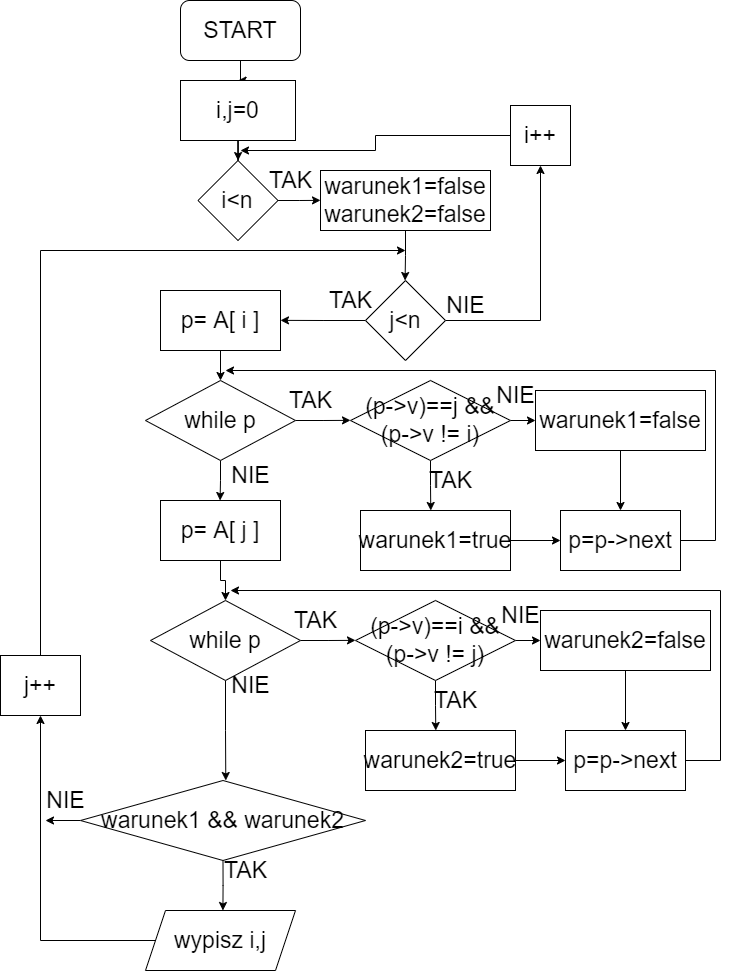

The diagram above was exported from draw.io. Its source (the exported page's mxGraphModel, read from the mxfile embedded in the PNG):
<mxGraphModel dx="1424" dy="783" grid="1" gridSize="10" guides="1" tooltips="1" connect="1" arrows="1" fold="1" page="1" pageScale="1" pageWidth="827" pageHeight="1169" math="0" shadow="0">
  <root>
    <mxCell id="0" />
    <mxCell id="1" parent="0" />
    <mxCell id="SBU65KgaC5usn4uTiQWT-95" style="edgeStyle=orthogonalEdgeStyle;rounded=0;orthogonalLoop=1;jettySize=auto;html=1;exitX=0.5;exitY=1;exitDx=0;exitDy=0;entryX=1;entryY=0.5;entryDx=0;entryDy=0;fontSize=23;" edge="1" parent="1" source="SBU65KgaC5usn4uTiQWT-94">
      <mxGeometry relative="1" as="geometry">
        <mxPoint x="1600.0000000000005" y="250" as="targetPoint" />
      </mxGeometry>
    </mxCell>
    <mxCell id="SBU65KgaC5usn4uTiQWT-173" style="edgeStyle=orthogonalEdgeStyle;rounded=0;orthogonalLoop=1;jettySize=auto;html=1;exitX=0.5;exitY=1;exitDx=0;exitDy=0;fontSize=23;" edge="1" parent="1" source="SBU65KgaC5usn4uTiQWT-172" target="SBU65KgaC5usn4uTiQWT-174">
      <mxGeometry relative="1" as="geometry">
        <mxPoint x="335.28571428571445" y="109.99999999999989" as="targetPoint" />
      </mxGeometry>
    </mxCell>
    <mxCell id="SBU65KgaC5usn4uTiQWT-172" value="START" style="rounded=1;whiteSpace=wrap;html=1;fontSize=23;" vertex="1" parent="1">
      <mxGeometry x="275" y="10" width="120" height="60" as="geometry" />
    </mxCell>
    <mxCell id="SBU65KgaC5usn4uTiQWT-175" style="edgeStyle=orthogonalEdgeStyle;rounded=0;orthogonalLoop=1;jettySize=auto;html=1;exitX=0.5;exitY=1;exitDx=0;exitDy=0;fontSize=23;" edge="1" parent="1" source="SBU65KgaC5usn4uTiQWT-174" target="SBU65KgaC5usn4uTiQWT-176">
      <mxGeometry relative="1" as="geometry">
        <mxPoint x="332.42857142857156" y="189.9999999999999" as="targetPoint" />
      </mxGeometry>
    </mxCell>
    <mxCell id="SBU65KgaC5usn4uTiQWT-174" value="i,j=0" style="rounded=0;whiteSpace=wrap;html=1;fontSize=23;" vertex="1" parent="1">
      <mxGeometry x="275" y="90" width="115" height="60" as="geometry" />
    </mxCell>
    <mxCell id="SBU65KgaC5usn4uTiQWT-177" style="edgeStyle=orthogonalEdgeStyle;rounded=0;orthogonalLoop=1;jettySize=auto;html=1;exitX=1;exitY=0.5;exitDx=0;exitDy=0;fontSize=23;" edge="1" parent="1" source="SBU65KgaC5usn4uTiQWT-176">
      <mxGeometry relative="1" as="geometry">
        <mxPoint x="415" y="209.8571428571429" as="targetPoint" />
      </mxGeometry>
    </mxCell>
    <mxCell id="SBU65KgaC5usn4uTiQWT-176" value="i&amp;lt;n" style="rhombus;whiteSpace=wrap;html=1;fontSize=23;" vertex="1" parent="1">
      <mxGeometry x="292.49857142857155" y="169.9999999999999" width="80" height="80" as="geometry" />
    </mxCell>
    <mxCell id="SBU65KgaC5usn4uTiQWT-178" value="TAK" style="text;html=1;align=center;verticalAlign=middle;resizable=0;points=[];autosize=1;strokeColor=none;fillColor=none;fontSize=23;" vertex="1" parent="1">
      <mxGeometry x="355" y="175" width="60" height="30" as="geometry" />
    </mxCell>
    <mxCell id="SBU65KgaC5usn4uTiQWT-180" style="edgeStyle=orthogonalEdgeStyle;rounded=0;orthogonalLoop=1;jettySize=auto;html=1;exitX=0.5;exitY=1;exitDx=0;exitDy=0;fontSize=23;" edge="1" parent="1" source="SBU65KgaC5usn4uTiQWT-179">
      <mxGeometry relative="1" as="geometry">
        <mxPoint x="499.57142857142867" y="290" as="targetPoint" />
      </mxGeometry>
    </mxCell>
    <mxCell id="SBU65KgaC5usn4uTiQWT-179" value="warunek1=false&lt;br&gt;warunek2=false" style="rounded=0;whiteSpace=wrap;html=1;fontSize=23;" vertex="1" parent="1">
      <mxGeometry x="415" y="180" width="170" height="60" as="geometry" />
    </mxCell>
    <mxCell id="SBU65KgaC5usn4uTiQWT-183" style="edgeStyle=orthogonalEdgeStyle;rounded=0;orthogonalLoop=1;jettySize=auto;html=1;exitX=1;exitY=0.5;exitDx=0;exitDy=0;entryX=0.5;entryY=1;entryDx=0;entryDy=0;fontSize=23;" edge="1" parent="1" source="SBU65KgaC5usn4uTiQWT-181" target="SBU65KgaC5usn4uTiQWT-182">
      <mxGeometry relative="1" as="geometry" />
    </mxCell>
    <mxCell id="SBU65KgaC5usn4uTiQWT-186" style="edgeStyle=orthogonalEdgeStyle;rounded=0;orthogonalLoop=1;jettySize=auto;html=1;exitX=0;exitY=0.5;exitDx=0;exitDy=0;fontSize=23;" edge="1" parent="1" source="SBU65KgaC5usn4uTiQWT-181">
      <mxGeometry relative="1" as="geometry">
        <mxPoint x="375" y="329.8571428571429" as="targetPoint" />
      </mxGeometry>
    </mxCell>
    <mxCell id="SBU65KgaC5usn4uTiQWT-181" value="j&amp;lt;n" style="rhombus;whiteSpace=wrap;html=1;fontSize=23;" vertex="1" parent="1">
      <mxGeometry x="460" y="290" width="80" height="80" as="geometry" />
    </mxCell>
    <mxCell id="SBU65KgaC5usn4uTiQWT-184" style="edgeStyle=orthogonalEdgeStyle;rounded=0;orthogonalLoop=1;jettySize=auto;html=1;exitX=0;exitY=0.5;exitDx=0;exitDy=0;fontSize=23;" edge="1" parent="1" source="SBU65KgaC5usn4uTiQWT-182">
      <mxGeometry relative="1" as="geometry">
        <mxPoint x="335" y="159.9999999999999" as="targetPoint" />
      </mxGeometry>
    </mxCell>
    <mxCell id="SBU65KgaC5usn4uTiQWT-182" value="i++" style="rounded=0;whiteSpace=wrap;html=1;fontSize=23;" vertex="1" parent="1">
      <mxGeometry x="605" y="115" width="60" height="60" as="geometry" />
    </mxCell>
    <mxCell id="SBU65KgaC5usn4uTiQWT-185" value="NIE" style="text;html=1;align=center;verticalAlign=middle;resizable=0;points=[];autosize=1;strokeColor=none;fillColor=none;fontSize=23;" vertex="1" parent="1">
      <mxGeometry x="535" y="300" width="50" height="30" as="geometry" />
    </mxCell>
    <mxCell id="SBU65KgaC5usn4uTiQWT-187" value="TAK" style="text;html=1;align=center;verticalAlign=middle;resizable=0;points=[];autosize=1;strokeColor=none;fillColor=none;fontSize=23;" vertex="1" parent="1">
      <mxGeometry x="415" y="295" width="60" height="30" as="geometry" />
    </mxCell>
    <mxCell id="SBU65KgaC5usn4uTiQWT-190" style="edgeStyle=orthogonalEdgeStyle;rounded=0;orthogonalLoop=1;jettySize=auto;html=1;exitX=0.5;exitY=1;exitDx=0;exitDy=0;fontSize=23;" edge="1" parent="1" source="SBU65KgaC5usn4uTiQWT-189" target="SBU65KgaC5usn4uTiQWT-191">
      <mxGeometry relative="1" as="geometry">
        <mxPoint x="315.28571428571445" y="390" as="targetPoint" />
      </mxGeometry>
    </mxCell>
    <mxCell id="SBU65KgaC5usn4uTiQWT-189" value="p= A[ i ]" style="rounded=0;whiteSpace=wrap;html=1;fontSize=23;" vertex="1" parent="1">
      <mxGeometry x="255" y="300" width="120" height="60" as="geometry" />
    </mxCell>
    <mxCell id="SBU65KgaC5usn4uTiQWT-192" style="edgeStyle=orthogonalEdgeStyle;rounded=0;orthogonalLoop=1;jettySize=auto;html=1;exitX=1;exitY=0.5;exitDx=0;exitDy=0;fontSize=23;" edge="1" parent="1" source="SBU65KgaC5usn4uTiQWT-191">
      <mxGeometry relative="1" as="geometry">
        <mxPoint x="445" y="429.8571428571429" as="targetPoint" />
      </mxGeometry>
    </mxCell>
    <mxCell id="SBU65KgaC5usn4uTiQWT-224" style="edgeStyle=orthogonalEdgeStyle;rounded=0;orthogonalLoop=1;jettySize=auto;html=1;exitX=0.5;exitY=1;exitDx=0;exitDy=0;fontSize=23;" edge="1" parent="1" source="SBU65KgaC5usn4uTiQWT-191">
      <mxGeometry relative="1" as="geometry">
        <mxPoint x="314.57142857142867" y="510" as="targetPoint" />
      </mxGeometry>
    </mxCell>
    <mxCell id="SBU65KgaC5usn4uTiQWT-191" value="while p" style="rhombus;whiteSpace=wrap;html=1;fontSize=23;" vertex="1" parent="1">
      <mxGeometry x="240" y="390" width="150" height="80" as="geometry" />
    </mxCell>
    <mxCell id="SBU65KgaC5usn4uTiQWT-193" value="TAK" style="text;html=1;align=center;verticalAlign=middle;resizable=0;points=[];autosize=1;strokeColor=none;fillColor=none;fontSize=23;" vertex="1" parent="1">
      <mxGeometry x="375" y="395" width="60" height="30" as="geometry" />
    </mxCell>
    <mxCell id="SBU65KgaC5usn4uTiQWT-195" style="edgeStyle=orthogonalEdgeStyle;rounded=0;orthogonalLoop=1;jettySize=auto;html=1;exitX=0.5;exitY=1;exitDx=0;exitDy=0;fontSize=23;" edge="1" parent="1" source="SBU65KgaC5usn4uTiQWT-194">
      <mxGeometry relative="1" as="geometry">
        <mxPoint x="525.2857142857144" y="520" as="targetPoint" />
      </mxGeometry>
    </mxCell>
    <mxCell id="SBU65KgaC5usn4uTiQWT-198" style="edgeStyle=orthogonalEdgeStyle;rounded=0;orthogonalLoop=1;jettySize=auto;html=1;exitX=1;exitY=0.5;exitDx=0;exitDy=0;fontSize=23;" edge="1" parent="1" source="SBU65KgaC5usn4uTiQWT-194">
      <mxGeometry relative="1" as="geometry">
        <mxPoint x="630" y="429.8571428571429" as="targetPoint" />
      </mxGeometry>
    </mxCell>
    <mxCell id="SBU65KgaC5usn4uTiQWT-194" value="(p-&amp;gt;v)==j &amp;amp;&amp;amp; (p-&amp;gt;v != i)" style="rhombus;whiteSpace=wrap;html=1;fontSize=23;" vertex="1" parent="1">
      <mxGeometry x="445" y="390" width="160" height="80" as="geometry" />
    </mxCell>
    <mxCell id="SBU65KgaC5usn4uTiQWT-196" value="TAK" style="text;html=1;align=center;verticalAlign=middle;resizable=0;points=[];autosize=1;strokeColor=none;fillColor=none;fontSize=23;" vertex="1" parent="1">
      <mxGeometry x="515" y="475" width="60" height="30" as="geometry" />
    </mxCell>
    <mxCell id="SBU65KgaC5usn4uTiQWT-203" style="edgeStyle=orthogonalEdgeStyle;rounded=0;orthogonalLoop=1;jettySize=auto;html=1;exitX=1;exitY=0.5;exitDx=0;exitDy=0;entryX=0;entryY=0.5;entryDx=0;entryDy=0;fontSize=23;" edge="1" parent="1" source="SBU65KgaC5usn4uTiQWT-197" target="SBU65KgaC5usn4uTiQWT-202">
      <mxGeometry relative="1" as="geometry" />
    </mxCell>
    <mxCell id="SBU65KgaC5usn4uTiQWT-197" value="warunek1=true" style="rounded=0;whiteSpace=wrap;html=1;fontSize=23;" vertex="1" parent="1">
      <mxGeometry x="455" y="520" width="150" height="60" as="geometry" />
    </mxCell>
    <mxCell id="SBU65KgaC5usn4uTiQWT-199" value="NIE" style="text;html=1;align=center;verticalAlign=middle;resizable=0;points=[];autosize=1;strokeColor=none;fillColor=none;fontSize=23;" vertex="1" parent="1">
      <mxGeometry x="585" y="390" width="50" height="30" as="geometry" />
    </mxCell>
    <mxCell id="SBU65KgaC5usn4uTiQWT-204" style="edgeStyle=orthogonalEdgeStyle;rounded=0;orthogonalLoop=1;jettySize=auto;html=1;exitX=0.5;exitY=1;exitDx=0;exitDy=0;entryX=0.5;entryY=0;entryDx=0;entryDy=0;fontSize=23;" edge="1" parent="1" source="SBU65KgaC5usn4uTiQWT-200" target="SBU65KgaC5usn4uTiQWT-202">
      <mxGeometry relative="1" as="geometry" />
    </mxCell>
    <mxCell id="SBU65KgaC5usn4uTiQWT-200" value="warunek1=false" style="rounded=0;whiteSpace=wrap;html=1;fontSize=23;" vertex="1" parent="1">
      <mxGeometry x="630" y="400" width="170" height="60" as="geometry" />
    </mxCell>
    <mxCell id="SBU65KgaC5usn4uTiQWT-205" style="edgeStyle=orthogonalEdgeStyle;rounded=0;orthogonalLoop=1;jettySize=auto;html=1;exitX=1;exitY=0.5;exitDx=0;exitDy=0;fontSize=23;" edge="1" parent="1" source="SBU65KgaC5usn4uTiQWT-202">
      <mxGeometry relative="1" as="geometry">
        <mxPoint x="320" y="380" as="targetPoint" />
        <Array as="points">
          <mxPoint x="810" y="550" />
          <mxPoint x="810" y="380" />
        </Array>
      </mxGeometry>
    </mxCell>
    <mxCell id="SBU65KgaC5usn4uTiQWT-202" value="p=p-&amp;gt;next" style="rounded=0;whiteSpace=wrap;html=1;fontSize=23;" vertex="1" parent="1">
      <mxGeometry x="655" y="520" width="120" height="60" as="geometry" />
    </mxCell>
    <mxCell id="SBU65KgaC5usn4uTiQWT-225" value="NIE" style="text;html=1;align=center;verticalAlign=middle;resizable=0;points=[];autosize=1;strokeColor=none;fillColor=none;fontSize=23;" vertex="1" parent="1">
      <mxGeometry x="320" y="470" width="50" height="30" as="geometry" />
    </mxCell>
    <mxCell id="SBU65KgaC5usn4uTiQWT-241" style="edgeStyle=orthogonalEdgeStyle;rounded=0;orthogonalLoop=1;jettySize=auto;html=1;exitX=0.5;exitY=1;exitDx=0;exitDy=0;fontSize=23;" edge="1" parent="1" source="SBU65KgaC5usn4uTiQWT-226" target="SBU65KgaC5usn4uTiQWT-228">
      <mxGeometry relative="1" as="geometry" />
    </mxCell>
    <mxCell id="SBU65KgaC5usn4uTiQWT-226" value="p= A[ j ]" style="rounded=0;whiteSpace=wrap;html=1;fontSize=23;" vertex="1" parent="1">
      <mxGeometry x="255" y="510" width="120" height="60" as="geometry" />
    </mxCell>
    <mxCell id="SBU65KgaC5usn4uTiQWT-227" style="edgeStyle=orthogonalEdgeStyle;rounded=0;orthogonalLoop=1;jettySize=auto;html=1;exitX=1;exitY=0.5;exitDx=0;exitDy=0;fontSize=23;" edge="1" parent="1" source="SBU65KgaC5usn4uTiQWT-228">
      <mxGeometry relative="1" as="geometry">
        <mxPoint x="450" y="649.8571428571429" as="targetPoint" />
      </mxGeometry>
    </mxCell>
    <mxCell id="SBU65KgaC5usn4uTiQWT-242" style="edgeStyle=orthogonalEdgeStyle;rounded=0;orthogonalLoop=1;jettySize=auto;html=1;exitX=0.5;exitY=1;exitDx=0;exitDy=0;fontSize=23;" edge="1" parent="1" source="SBU65KgaC5usn4uTiQWT-228">
      <mxGeometry relative="1" as="geometry">
        <mxPoint x="320.28571428571445" y="790" as="targetPoint" />
      </mxGeometry>
    </mxCell>
    <mxCell id="SBU65KgaC5usn4uTiQWT-228" value="while p" style="rhombus;whiteSpace=wrap;html=1;fontSize=23;" vertex="1" parent="1">
      <mxGeometry x="245" y="610" width="150" height="80" as="geometry" />
    </mxCell>
    <mxCell id="SBU65KgaC5usn4uTiQWT-229" value="TAK" style="text;html=1;align=center;verticalAlign=middle;resizable=0;points=[];autosize=1;strokeColor=none;fillColor=none;fontSize=23;" vertex="1" parent="1">
      <mxGeometry x="380" y="615" width="60" height="30" as="geometry" />
    </mxCell>
    <mxCell id="SBU65KgaC5usn4uTiQWT-230" style="edgeStyle=orthogonalEdgeStyle;rounded=0;orthogonalLoop=1;jettySize=auto;html=1;exitX=0.5;exitY=1;exitDx=0;exitDy=0;fontSize=23;" edge="1" parent="1" source="SBU65KgaC5usn4uTiQWT-232">
      <mxGeometry relative="1" as="geometry">
        <mxPoint x="530.2857142857144" y="740" as="targetPoint" />
      </mxGeometry>
    </mxCell>
    <mxCell id="SBU65KgaC5usn4uTiQWT-231" style="edgeStyle=orthogonalEdgeStyle;rounded=0;orthogonalLoop=1;jettySize=auto;html=1;exitX=1;exitY=0.5;exitDx=0;exitDy=0;fontSize=23;" edge="1" parent="1" source="SBU65KgaC5usn4uTiQWT-232">
      <mxGeometry relative="1" as="geometry">
        <mxPoint x="635" y="649.8571428571429" as="targetPoint" />
      </mxGeometry>
    </mxCell>
    <mxCell id="SBU65KgaC5usn4uTiQWT-232" value="(p-&amp;gt;v)==i &amp;amp;&amp;amp; (p-&amp;gt;v != j)" style="rhombus;whiteSpace=wrap;html=1;fontSize=23;" vertex="1" parent="1">
      <mxGeometry x="450" y="610" width="160" height="80" as="geometry" />
    </mxCell>
    <mxCell id="SBU65KgaC5usn4uTiQWT-233" value="TAK" style="text;html=1;align=center;verticalAlign=middle;resizable=0;points=[];autosize=1;strokeColor=none;fillColor=none;fontSize=23;" vertex="1" parent="1">
      <mxGeometry x="520" y="695" width="60" height="30" as="geometry" />
    </mxCell>
    <mxCell id="SBU65KgaC5usn4uTiQWT-234" style="edgeStyle=orthogonalEdgeStyle;rounded=0;orthogonalLoop=1;jettySize=auto;html=1;exitX=1;exitY=0.5;exitDx=0;exitDy=0;entryX=0;entryY=0.5;entryDx=0;entryDy=0;fontSize=23;" edge="1" parent="1" source="SBU65KgaC5usn4uTiQWT-235" target="SBU65KgaC5usn4uTiQWT-240">
      <mxGeometry relative="1" as="geometry" />
    </mxCell>
    <mxCell id="SBU65KgaC5usn4uTiQWT-235" value="warunek2=true" style="rounded=0;whiteSpace=wrap;html=1;fontSize=23;" vertex="1" parent="1">
      <mxGeometry x="460" y="740" width="150" height="60" as="geometry" />
    </mxCell>
    <mxCell id="SBU65KgaC5usn4uTiQWT-236" value="NIE" style="text;html=1;align=center;verticalAlign=middle;resizable=0;points=[];autosize=1;strokeColor=none;fillColor=none;fontSize=23;" vertex="1" parent="1">
      <mxGeometry x="590" y="610" width="50" height="30" as="geometry" />
    </mxCell>
    <mxCell id="SBU65KgaC5usn4uTiQWT-237" style="edgeStyle=orthogonalEdgeStyle;rounded=0;orthogonalLoop=1;jettySize=auto;html=1;exitX=0.5;exitY=1;exitDx=0;exitDy=0;entryX=0.5;entryY=0;entryDx=0;entryDy=0;fontSize=23;" edge="1" parent="1" source="SBU65KgaC5usn4uTiQWT-238" target="SBU65KgaC5usn4uTiQWT-240">
      <mxGeometry relative="1" as="geometry" />
    </mxCell>
    <mxCell id="SBU65KgaC5usn4uTiQWT-238" value="warunek2=false" style="rounded=0;whiteSpace=wrap;html=1;fontSize=23;" vertex="1" parent="1">
      <mxGeometry x="635" y="620" width="170" height="60" as="geometry" />
    </mxCell>
    <mxCell id="SBU65KgaC5usn4uTiQWT-239" style="edgeStyle=orthogonalEdgeStyle;rounded=0;orthogonalLoop=1;jettySize=auto;html=1;exitX=1;exitY=0.5;exitDx=0;exitDy=0;fontSize=23;" edge="1" parent="1" source="SBU65KgaC5usn4uTiQWT-240">
      <mxGeometry relative="1" as="geometry">
        <mxPoint x="325" y="600" as="targetPoint" />
        <Array as="points">
          <mxPoint x="815" y="770" />
          <mxPoint x="815" y="600" />
        </Array>
      </mxGeometry>
    </mxCell>
    <mxCell id="SBU65KgaC5usn4uTiQWT-240" value="p=p-&amp;gt;next" style="rounded=0;whiteSpace=wrap;html=1;fontSize=23;" vertex="1" parent="1">
      <mxGeometry x="660" y="740" width="120" height="60" as="geometry" />
    </mxCell>
    <mxCell id="SBU65KgaC5usn4uTiQWT-243" value="NIE" style="text;html=1;align=center;verticalAlign=middle;resizable=0;points=[];autosize=1;strokeColor=none;fillColor=none;fontSize=23;" vertex="1" parent="1">
      <mxGeometry x="320" y="680" width="50" height="30" as="geometry" />
    </mxCell>
    <mxCell id="SBU65KgaC5usn4uTiQWT-246" style="edgeStyle=orthogonalEdgeStyle;rounded=0;orthogonalLoop=1;jettySize=auto;html=1;exitX=0.5;exitY=1;exitDx=0;exitDy=0;fontSize=23;" edge="1" parent="1" source="SBU65KgaC5usn4uTiQWT-245">
      <mxGeometry relative="1" as="geometry">
        <mxPoint x="317.42857142857156" y="920" as="targetPoint" />
      </mxGeometry>
    </mxCell>
    <mxCell id="SBU65KgaC5usn4uTiQWT-252" style="edgeStyle=orthogonalEdgeStyle;rounded=0;orthogonalLoop=1;jettySize=auto;html=1;exitX=0;exitY=0.5;exitDx=0;exitDy=0;fontSize=23;" edge="1" parent="1" source="SBU65KgaC5usn4uTiQWT-245">
      <mxGeometry relative="1" as="geometry">
        <mxPoint x="140" y="829.8571428571429" as="targetPoint" />
      </mxGeometry>
    </mxCell>
    <mxCell id="SBU65KgaC5usn4uTiQWT-245" value="warunek1 &amp;amp;&amp;amp; warunek2" style="rhombus;whiteSpace=wrap;html=1;fontSize=23;" vertex="1" parent="1">
      <mxGeometry x="175" y="790" width="285" height="80" as="geometry" />
    </mxCell>
    <mxCell id="SBU65KgaC5usn4uTiQWT-247" value="TAK" style="text;html=1;align=center;verticalAlign=middle;resizable=0;points=[];autosize=1;strokeColor=none;fillColor=none;fontSize=23;" vertex="1" parent="1">
      <mxGeometry x="310" y="865" width="60" height="30" as="geometry" />
    </mxCell>
    <mxCell id="SBU65KgaC5usn4uTiQWT-251" style="edgeStyle=orthogonalEdgeStyle;rounded=0;orthogonalLoop=1;jettySize=auto;html=1;exitX=0;exitY=0.5;exitDx=0;exitDy=0;entryX=0.5;entryY=1;entryDx=0;entryDy=0;fontSize=23;" edge="1" parent="1" source="SBU65KgaC5usn4uTiQWT-248" target="SBU65KgaC5usn4uTiQWT-250">
      <mxGeometry relative="1" as="geometry" />
    </mxCell>
    <mxCell id="SBU65KgaC5usn4uTiQWT-248" value="wypisz i,j" style="shape=parallelogram;perimeter=parallelogramPerimeter;whiteSpace=wrap;html=1;fixedSize=1;fontSize=23;" vertex="1" parent="1">
      <mxGeometry x="240" y="920" width="150" height="60" as="geometry" />
    </mxCell>
    <mxCell id="SBU65KgaC5usn4uTiQWT-254" style="edgeStyle=orthogonalEdgeStyle;rounded=0;orthogonalLoop=1;jettySize=auto;html=1;exitX=0.5;exitY=0;exitDx=0;exitDy=0;fontSize=23;" edge="1" parent="1" source="SBU65KgaC5usn4uTiQWT-250">
      <mxGeometry relative="1" as="geometry">
        <mxPoint x="500" y="260" as="targetPoint" />
        <Array as="points">
          <mxPoint x="135" y="260" />
        </Array>
      </mxGeometry>
    </mxCell>
    <mxCell id="SBU65KgaC5usn4uTiQWT-250" value="j++" style="whiteSpace=wrap;html=1;fontSize=23;" vertex="1" parent="1">
      <mxGeometry x="95" y="665" width="80" height="60" as="geometry" />
    </mxCell>
    <mxCell id="SBU65KgaC5usn4uTiQWT-253" value="NIE" style="text;html=1;align=center;verticalAlign=middle;resizable=0;points=[];autosize=1;strokeColor=none;fillColor=none;fontSize=23;" vertex="1" parent="1">
      <mxGeometry x="135" y="795" width="50" height="30" as="geometry" />
    </mxCell>
  </root>
</mxGraphModel>